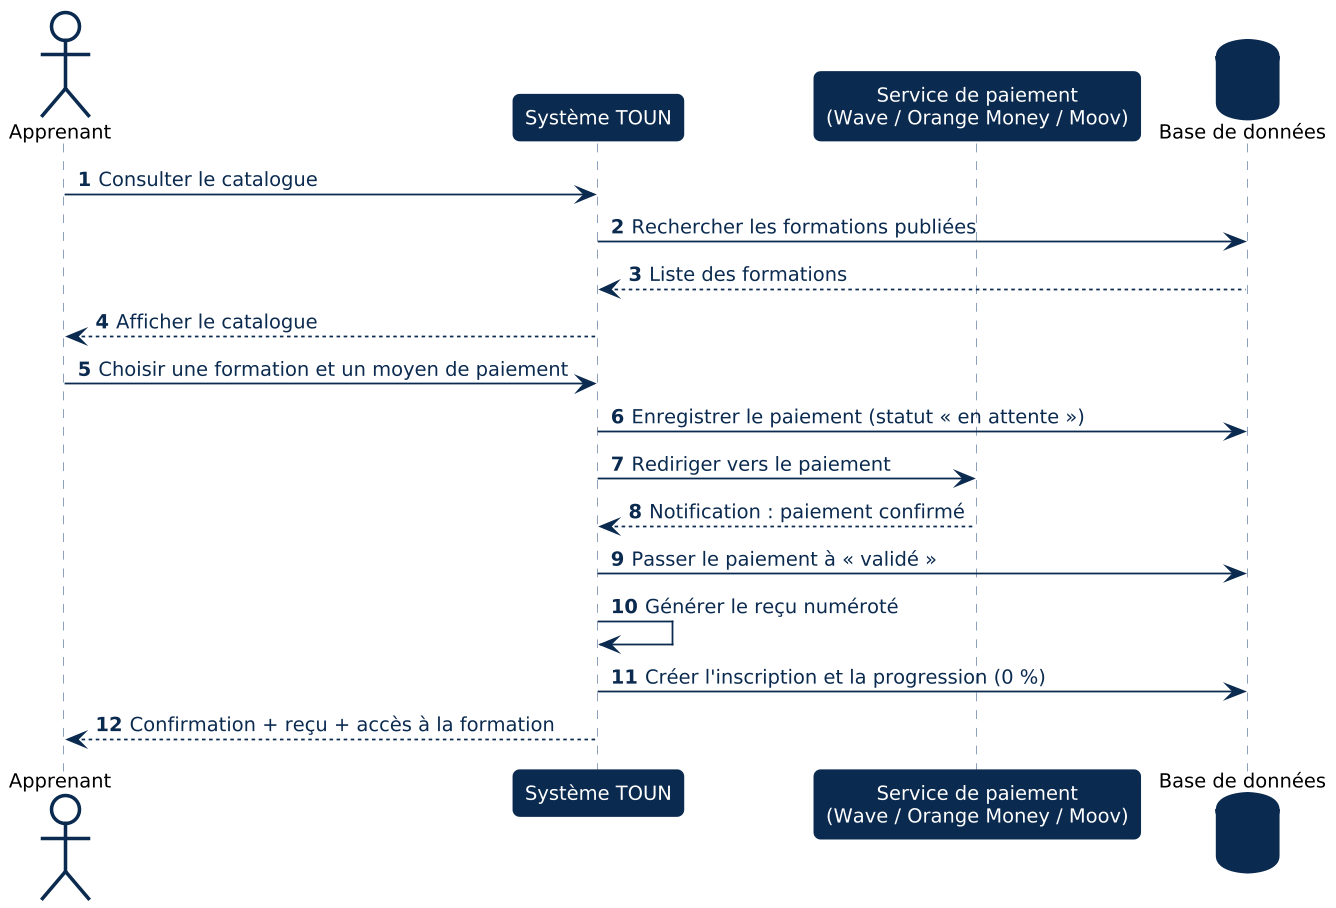

The diagram above was rendered by PlantUML. Its source (embedded in the PNG):
@startuml
!include _style.iuml
autonumber
actor Apprenant
participant "Système TOUN" as S
participant "Service de paiement\n(Wave / Orange Money / Moov)" as P
database "Base de données" as DB
Apprenant -> S : Consulter le catalogue
S -> DB : Rechercher les formations publiées
DB --> S : Liste des formations
S --> Apprenant : Afficher le catalogue
Apprenant -> S : Choisir une formation et un moyen de paiement
S -> DB : Enregistrer le paiement (statut « en attente »)
S -> P : Rediriger vers le paiement
P --> S : Notification : paiement confirmé
S -> DB : Passer le paiement à « validé »
S -> S : Générer le reçu numéroté
S -> DB : Créer l'inscription et la progression (0 %)
S --> Apprenant : Confirmation + reçu + accès à la formation
@enduml